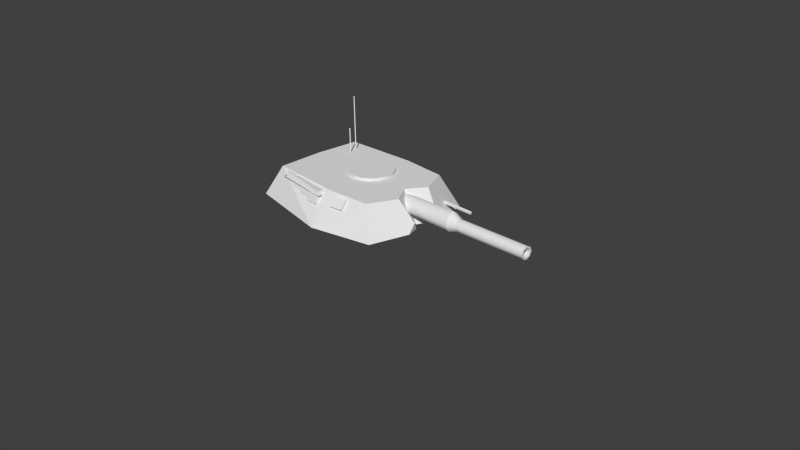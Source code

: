# Source: tankTurret.blend  (saved by Blender 2.72.0; exported with 4.5.12 LTS)
import bpy
from mathutils import Matrix  # noqa: F401  (used for matrix-valued properties, if any)

bpy.ops.wm.read_factory_settings(use_empty=True)
scene = bpy.context.scene
scene.name = 'Scene'

# ---- collections
col_collection_1 = bpy.data.collections.new('Collection 1'); scene.collection.children.link(col_collection_1)

# ---- materials (node trees are filled in below, after node groups)
mat_material = bpy.data.materials.new('Material')
mat_material.alpha_threshold = 0.0
mat_material.use_transparent_shadow = False
mat_material.roughness = 0.5
mat_material.line_color = (0.0, 0.0, 0.0, 1.0)

# ---- material node trees

# ---- world
world_world = bpy.data.worlds.new('World'); scene.world = world_world
world_world.color = (0.05088, 0.05088, 0.05088)
world_world.use_sun_shadow = False
world_world.sun_shadow_jitter_overblur = 0.0
world_world.cycles.sampling_method = 'MANUAL'
world_world.cycles.sample_map_resolution = 256

# ---- cameras
cam_camera = bpy.data.cameras.new('Camera')
cam_camera.clip_end = 100.0
cam_camera.lens = 35.0
cam_camera.sensor_width = 32.0
cam_camera.sensor_height = 18.0
cam_camera.ortho_scale = 7.314
cam_camera.dof.focus_distance = 0.0
cam_camera.dof.aperture_fstop = 128.0

# ---- meshes
me_cube_006 = bpy.data.meshes.new('Cube.006')
me_cube_006.from_pydata([(-0.08049, 0.3727, 1.269), (-0.1807, 0.3551, 1.269), (-0.2688, 0.3042, 1.269), (-0.3342, 0.2263, 1.269), (-0.369, 0.1307, 1.269), (-0.369, 0.02895, 1.269), (-0.3342, -0.06664, 1.269), (-0.2688, -0.1446, 1.269), (-0.1807, -0.1954, 1.269), (-0.08049, -0.2131, 1.269), (0.01969, -0.1954, 1.269), (0.1078, -0.1446, 1.269), (0.1732, -0.06664, 1.269), (0.208, 0.02895, 1.269), (0.208, 0.1307, 1.269), (0.1732, 0.2263, 1.269), (0.1078, 0.3042, 1.269), (0.01969, 0.3551, 1.269)], [], [(1, 2, 3, 4, 5, 6, 7, 8, 9, 10, 11, 12, 13, 14, 15, 16, 17, 0)])
me_cube_006.polygons.foreach_set('use_smooth', [True] * 1)
me_cube_006.materials.append(mat_material)
me_cube_006.use_remesh_preserve_volume = False
me_cube_006.use_remesh_preserve_attributes = False
me_cube_006.use_mirror_vertex_groups = False
me_cube_006.update()
me_cube_007 = bpy.data.meshes.new('Cube.007')
me_cube_007.from_pydata([(-0.08049, 0.3727, 1.234), (-0.1807, 0.3551, 1.234), (-0.2688, 0.3042, 1.234), (-0.3342, 0.2263, 1.234), (-0.369, 0.1307, 1.234), (-0.369, 0.02895, 1.234), (-0.3342, -0.06664, 1.234), (-0.2688, -0.1446, 1.234), (-0.1807, -0.1954, 1.234), (-0.08049, -0.2131, 1.234), (0.01969, -0.1954, 1.234), (0.1078, -0.1446, 1.234), (0.1732, -0.06664, 1.234), (0.208, 0.02895, 1.234), (0.208, 0.1307, 1.234), (0.1732, 0.2263, 1.234), (0.1078, 0.3042, 1.234), (0.01969, 0.3551, 1.234), (-0.08049, 0.3727, 1.269), (-0.1807, 0.3551, 1.269), (-0.2688, 0.3042, 1.269), (-0.3342, 0.2263, 1.269), (-0.369, 0.1307, 1.269), (-0.369, 0.02895, 1.269), (-0.3342, -0.06664, 1.269), (-0.2688, -0.1446, 1.269), (-0.1807, -0.1954, 1.269), (-0.08049, -0.2131, 1.269), (0.01969, -0.1954, 1.269), (0.1078, -0.1446, 1.269), (0.1732, -0.06664, 1.269), (0.208, 0.02895, 1.269), (0.208, 0.1307, 1.269), (0.1732, 0.2263, 1.269), (0.1078, 0.3042, 1.269), (0.01969, 0.3551, 1.269)], [], [(0, 1, 19, 18), (11, 12, 30, 29), (9, 10, 28, 27), (7, 8, 26, 25), (16, 17, 35, 34), (5, 6, 24, 23), (3, 4, 22, 21), (14, 15, 33, 32), (1, 2, 20, 19), (12, 13, 31, 30), (10, 11, 29, 28), (8, 9, 27, 26), (17, 0, 18, 35), (6, 7, 25, 24), (4, 5, 23, 22), (15, 16, 34, 33), (2, 3, 21, 20), (13, 14, 32, 31)])
me_cube_007.polygons.foreach_set('use_smooth', [True] * 18)
me_cube_007.materials.append(mat_material)
me_cube_007.use_remesh_preserve_volume = False
me_cube_007.use_remesh_preserve_attributes = False
me_cube_007.use_mirror_vertex_groups = False
me_cube_007.update()
me_cube_010 = bpy.data.meshes.new('Cube.010')
me_cube_010.from_pydata([(0.804, 0.08022, 0.05261), (0.8106, 0.05679, -0.003582), (0.8133, 0.0002199, -0.02686), (0.8106, -0.05635, -0.003582), (0.804, -0.07978, 0.05261), (0.7975, -0.05635, 0.1088), (0.7948, 0.0002199, 0.1321), (0.7975, 0.05679, 0.1088), (1.751, 0.1086, 0.07267), (1.753, 0.0852, 0.01614), (1.753, 0.02863, -0.007278), (1.753, -0.02793, 0.01614), (1.751, -0.05137, 0.07267), (1.749, -0.02793, 0.1292), (1.748, 0.02863, 0.1526), (1.749, 0.0852, 0.1292), (0.7013, 0.1191, 0.0536), (0.7092, 0.08426, -0.02987), (0.7125, 0.0002199, -0.06445), (0.7092, -0.08382, -0.02987), (0.7013, -0.1186, 0.0536), (0.6934, -0.06834, 0.1505), (0.6902, 0.0002199, 0.195), (0.6934, 0.06878, 0.1505), (-0.08172, 0.1191, 0.04298), (-0.07382, 0.08426, -0.04049), (-0.07055, 0.0002199, -0.07506), (-0.07382, -0.08382, -0.04049), (-0.08172, -0.1186, 0.04298), (-0.08962, -0.08382, 0.1089), (-0.0929, 0.0002199, 0.1527), (-0.08962, 0.08426, 0.1089)], [], [(0, 8, 9, 1), (1, 9, 10, 2), (2, 10, 11, 3), (3, 11, 12, 4), (4, 12, 13, 5), (5, 13, 14, 6), (6, 14, 15, 7), (7, 15, 8, 0), (7, 0, 16, 23), (6, 7, 23, 22), (5, 6, 22, 21), (4, 5, 21, 20), (3, 4, 20, 19), (2, 3, 19, 18), (1, 2, 18, 17), (0, 1, 17, 16), (23, 16, 24, 31), (22, 23, 31, 30), (21, 22, 30, 29), (20, 21, 29, 28), (19, 20, 28, 27), (18, 19, 27, 26), (17, 18, 26, 25), (16, 17, 25, 24)])
me_cube_010.polygons.foreach_set('use_smooth', [True] * 24)
_k = set([(0, 1), (0, 7), (1, 2), (2, 3), (3, 4), (4, 5), (5, 6), (6, 7), (16, 17), (16, 23), (17, 18), (18, 19), (19, 20), (20, 21), (21, 22), (22, 23)])
me_cube_010.attributes.new('sharp_edge', 'BOOLEAN', 'EDGE').data.foreach_set('value', [ (min(e.vertices), max(e.vertices)) in _k for e in me_cube_010.edges])
me_cube_010.materials.append(mat_material)
me_cube_010.use_remesh_preserve_volume = False
me_cube_010.use_remesh_preserve_attributes = False
me_cube_010.use_mirror_vertex_groups = False
me_cube_010.update()
me_cube_008 = bpy.data.meshes.new('Cube.008')
me_cube_008.from_pydata([(1.401, 0.06818, 0.1), (1.749, 0.06818, 0.1122), (1.749, 0.02863, 0.1286), (1.749, -0.01091, 0.1122), (1.751, -0.02729, 0.07267), (1.752, -0.01091, 0.03315), (1.753, 0.02863, 0.01678), (1.752, 0.06818, 0.03315), (1.751, 0.08456, 0.07267), (1.4, 0.02863, 0.1164), (1.401, -0.01091, 0.1), (1.402, -0.02729, 0.0605), (1.404, -0.01091, 0.02098), (1.404, 0.02863, 0.004609), (1.404, 0.06818, 0.02098), (1.402, 0.08456, 0.0605)], [], [(5, 6, 13, 12), (12, 13, 14, 15, 0, 9, 10, 11), (6, 7, 14, 13), (7, 8, 15, 14), (8, 1, 0, 15), (1, 2, 9, 0), (2, 3, 10, 9), (3, 4, 11, 10), (4, 5, 12, 11)])
me_cube_008.polygons.foreach_set('use_smooth', [True] * 9)
me_cube_008.materials.append(mat_material)
me_cube_008.use_remesh_preserve_volume = False
me_cube_008.use_remesh_preserve_attributes = False
me_cube_008.use_mirror_vertex_groups = False
me_cube_008.update()
me_cube_009 = bpy.data.meshes.new('Cube.009')
me_cube_009.from_pydata([(1.751, 0.1086, 0.07267), (1.753, 0.0852, 0.01614), (1.753, 0.02863, -0.007278), (1.753, -0.02793, 0.01614), (1.751, -0.05137, 0.07267), (1.749, -0.02793, 0.1292), (1.748, 0.02863, 0.1526), (1.749, 0.0852, 0.1292), (1.749, 0.06818, 0.1122), (1.749, 0.02863, 0.1286), (1.749, -0.01091, 0.1122), (1.751, -0.02729, 0.07267), (1.752, -0.01091, 0.03315), (1.753, 0.02863, 0.01678), (1.752, 0.06818, 0.03315), (1.751, 0.08456, 0.07267)], [], [(1, 14, 13, 2), (2, 13, 12, 3), (11, 4, 3, 12), (10, 5, 4, 11), (9, 6, 5, 10), (8, 7, 6, 9), (8, 15, 0, 7), (15, 14, 1, 0)])
me_cube_009.materials.append(mat_material)
me_cube_009.use_remesh_preserve_volume = False
me_cube_009.use_remesh_preserve_attributes = False
me_cube_009.use_mirror_vertex_groups = False
me_cube_009.update()
me_cube_011 = bpy.data.meshes.new('Cube.011')
me_cube_011.from_pydata([(0.5793, -0.5979, 1.234), (0.5793, 0.5987, 1.234), (0.7816, -0.7496, 0.8349), (0.7816, 0.7504, 0.8349), (-1.016, -0.5979, 1.234), (-1.016, 0.5987, 1.234), (-1.218, -0.7496, 0.8349), (-1.218, 0.7504, 0.8349), (0.7431, 0.4765, 0.9887), (0.7431, 0.4627, 0.9697), (0.7431, 0.4404, 0.977), (0.7431, 0.4404, 1.0), (0.7431, 0.4627, 1.008), (1.243, 0.4765, 0.9887), (1.243, 0.4627, 0.9697), (1.243, 0.4404, 0.977), (1.243, 0.4404, 1.0), (1.243, 0.4627, 1.008), (1.243, 0.4565, 0.9887), (-0.8024, 0.4447, 1.23), (-0.7957, 0.4398, 1.23), (-0.7983, 0.432, 1.23), (-0.8065, 0.432, 1.23), (-0.809, 0.4398, 1.23), (-0.8024, 0.4447, 1.96), (-0.7957, 0.4398, 1.96), (-0.7983, 0.432, 1.96), (-0.8065, 0.432, 1.96), (-0.809, 0.4398, 1.96), (-0.8024, 0.4377, 1.96), (-0.7684, 0.319, 1.567), (-0.775, 0.3212, 1.567), (-0.7725, 0.3133, 1.567), (-0.7643, 0.3133, 1.567), (-0.7617, 0.3212, 1.567), (-0.7684, 0.326, 1.567), (-0.775, 0.3212, 1.23), (-0.7725, 0.3133, 1.23), (-0.7643, 0.3133, 1.23), (-0.7617, 0.3212, 1.23), (-0.7684, 0.326, 1.23), (0.538, -0.567, 0.7739), (0.538, 0.5677, 0.7739), (-0.9748, -0.567, 0.7739), (-0.9748, 0.5677, 0.7739), (0.7816, 0.0003579, 0.8349), (0.5793, 0.0003574, 1.234), (0.7459, 0.242, 1.234), (0.7459, -0.2413, 1.234), (-0.03156, 0.9438, 0.8349), (-0.03156, 0.6479, 1.234), (-0.03156, -0.6472, 1.234), (-0.03156, -0.9431, 0.8349), (-1.297, 0.0003581, 0.8349), (-1.049, 0.000358, 1.234), (0.3045, -0.6788, 1.215), (0.1194, -0.6938, 1.215), (0.1181, -0.7736, 1.108), (0.1167, -0.6598, 1.19), (0.3072, -0.755, 1.112), (0.3018, -0.6448, 1.19), (0.1154, -0.7396, 1.083), (0.3045, -0.721, 1.087), (0.9508, 0.1844, 0.9758), (0.9253, 0.135, 0.8745), (0.9708, 0.2936, 0.8722), (0.9253, -0.1343, 0.8745), (0.9508, -0.1836, 0.9758), (0.9708, -0.2929, 0.8722), (-0.8431, -0.6483, 1.227), (-0.1215, -0.7469, 1.219), (-0.1207, -0.798, 1.064), (-0.8426, -0.6784, 1.136), (-0.3088, -0.7599, 1.089), (-0.3093, -0.7161, 1.221), (-0.474, -0.7034, 1.223), (-0.4894, -0.6896, 1.223), (-0.4738, -0.7494, 1.084), (-0.4884, -0.7265, 1.112), (-0.6529, -0.6771, 1.225), (-0.671, -0.6616, 1.225), (-0.6522, -0.7154, 1.109), (-0.6715, -0.6909, 1.136), (-0.2928, -0.7876, 1.058), (-0.2939, -0.7336, 1.221), (-0.1099, -0.66, 1.213), (-0.8398, -0.6151, 1.223), (-0.4662, -0.6381, 1.218), (-0.6463, -0.6267, 1.22), (-0.3031, -0.6481, 1.216), (-0.6692, -0.6256, 1.221), (-0.4828, -0.637, 1.218), (-0.283, -0.6493, 1.215), (-0.8436, -0.6716, 1.137), (-0.6709, -0.6882, 1.137), (-0.488, -0.7155, 1.113), (-0.6528, -0.7089, 1.11), (-0.3074, -0.7436, 1.087), (-0.4747, -0.7378, 1.083), (-0.1188, -0.7695, 1.065), (-0.2901, -0.766, 1.058), (-0.08124, -0.693, 1.169), (-0.09305, -0.6916, 1.169), (-0.08253, -0.6995, 1.16), (-0.09434, -0.6982, 1.16), (-0.09079, -0.7788, 1.181), (-0.1016, -0.7703, 1.181), (-0.09089, -0.7789, 1.172), (-0.1017, -0.7705, 1.172), (-0.7741, -0.6828, 1.136), (-0.8425, -0.6588, 1.164), (-0.8641, -0.7081, 1.191), (-0.8539, -0.6996, 1.19), (-0.8642, -0.7082, 1.182), (-0.854, -0.6998, 1.181), (-0.8642, -0.6378, 1.191), (-0.8542, -0.6387, 1.191), (-0.8643, -0.6445, 1.182), (-0.8539, -0.6462, 1.182)], [], [(0, 48, 46, 47, 1, 50, 5, 54, 4, 51), (18, 14, 13), (18, 15, 14), (18, 16, 15), (18, 17, 16), (18, 13, 17), (8, 13, 14, 9), (9, 14, 15, 10), (10, 15, 16, 11), (11, 16, 17, 12), (12, 17, 13, 8), (29, 25, 24), (29, 26, 25), (29, 27, 26), (29, 28, 27), (29, 24, 28), (19, 24, 25, 20), (20, 25, 26, 21), (21, 26, 27, 22), (22, 27, 28, 23), (23, 28, 24, 19), (36, 31, 35, 40), (37, 32, 31, 36), (38, 33, 32, 37), (39, 34, 33, 38), (40, 35, 34, 39), (30, 35, 31), (30, 31, 32), (30, 32, 33), (30, 33, 34), (30, 34, 35), (2, 52, 6, 43, 41), (7, 49, 3, 42, 44), (6, 53, 7, 44, 43), (41, 42, 45), (2, 0, 52), (3, 49, 1), (50, 1, 49), (50, 49, 5), (7, 5, 49), (7, 53, 5), (54, 5, 53), (54, 53, 4), (6, 4, 53), (56, 55, 59, 57), (59, 55, 60, 62), (57, 59, 62, 61), (56, 57, 61, 58), (55, 56, 58, 60), (4, 6, 52, 109, 93, 110), (64, 65, 63), (67, 68, 66), (2, 68, 67, 48, 0), (3, 1, 47, 63, 65), (64, 63, 47, 46, 45), (66, 45, 46, 48, 67), (41, 68, 2), (68, 41, 66), (66, 41, 45), (45, 42, 64), (64, 42, 65), (42, 3, 65), (51, 52, 0), (71, 83, 84, 70), (74, 73, 77, 75), (78, 81, 79, 76), (72, 82, 80, 69), (86, 69, 80, 90), (79, 88, 91, 76), (75, 87, 89, 74), (84, 92, 85, 70), (82, 72, 93, 109, 94), (81, 78, 95, 96), (77, 73, 97, 98), (83, 71, 99, 100), (71, 70, 85, 99), (83, 100, 92, 84), (77, 98, 87, 75), (73, 74, 89, 97), (78, 76, 91, 95), (81, 96, 88, 79), (82, 94, 90, 80), (72, 69, 86, 110, 93), (104, 103, 107, 108), (103, 101, 105, 107), (102, 101, 105, 106), (104, 102, 106, 108), (110, 86, 4), (4, 86, 85, 51), (100, 97, 89, 92), (98, 95, 91, 87), (96, 94, 90, 88), (94, 109, 96), (95, 98, 96), (97, 100, 98), (100, 99, 52), (101, 102, 85, 51), (104, 99, 85, 102), (103, 104, 99, 52), (52, 51, 101, 103), (100, 52, 98), (98, 52, 96), (52, 96, 109), (108, 107, 113, 114), (107, 105, 111, 113), (106, 105, 111, 112), (108, 106, 112, 114), (114, 113, 117, 118), (113, 111, 115, 117), (112, 111, 115, 116), (114, 112, 116, 118)])
_uv = me_cube_011.uv_layers.new(name='UVMap')
_uv.uv.foreach_set('vector', [0.7138, 0.6082, 0.7548, 0.4822, 0.7051, 0.4094, 0.7433, 0.3194, 0.6872, 0.2095, 0.5155, 0.2106, 0.2306, 0.2076, 0.2232, 0.3888, 0.2264, 0.569, 0.5032, 0.5945, 0.3377, 0.8654, 0.3395, 0.871, 0.3329, 0.8689, 0.3377, 0.8654, 0.3435, 0.8654, 0.3395, 0.871, 0.3377, 0.8654, 0.3395, 0.8598, 0.3435, 0.8654, 0.3377, 0.8654, 0.3329, 0.862, 0.3395, 0.8598, 0.3377, 0.8654, 0.3329, 0.8689, 0.3329, 0.862, 0.1861, 0.8688, 0.3329, 0.8689, 0.3329, 0.8758, 0.1861, 0.8757, 0.1861, 0.8757, 0.3329, 0.8758, 0.3329, 0.8827, 0.1861, 0.8826, 0.1861, 0.8826, 0.3329, 0.8827, 0.3329, 0.8896, 0.1861, 0.8895, 0.1861, 0.8895, 0.3329, 0.8896, 0.3329, 0.8965, 0.1861, 0.8964, 0.1861, 0.8619, 0.3329, 0.862, 0.3329, 0.8689, 0.1861, 0.8688, 0.9709, 0.9789, 0.9685, 0.9797, 0.9696, 0.9768, 0.9709, 0.9789, 0.9709, 0.9814, 0.9685, 0.9797, 0.9709, 0.9789, 0.9734, 0.9797, 0.9709, 0.9814, 0.9709, 0.9789, 0.9723, 0.9768, 0.9734, 0.9797, 0.9709, 0.9789, 0.9696, 0.9768, 0.9723, 0.9768, 0.9696, 0.8047, 0.9696, 0.9768, 0.9666, 0.9768, 0.9666, 0.8047, 0.9666, 0.8047, 0.9666, 0.9768, 0.9636, 0.9768, 0.9636, 0.8047, 0.9636, 0.8047, 0.9636, 0.9768, 0.9606, 0.9768, 0.9606, 0.8047, 0.9606, 0.8047, 0.9606, 0.9768, 0.9576, 0.9768, 0.9576, 0.8047, 0.9723, 0.8047, 0.9723, 0.9768, 0.9696, 0.9768, 0.9696, 0.8047, 0.9723, 0.8047, 0.9723, 0.9768, 0.9696, 0.9768, 0.9696, 0.8047, 0.9606, 0.8047, 0.9606, 0.9768, 0.9576, 0.9768, 0.9576, 0.8047, 0.9636, 0.8047, 0.9636, 0.9768, 0.9606, 0.9768, 0.9606, 0.8047, 0.9666, 0.8047, 0.9666, 0.9768, 0.9636, 0.9768, 0.9636, 0.8047, 0.9696, 0.8047, 0.9696, 0.9768, 0.9666, 0.9768, 0.9666, 0.8047, 0.9709, 0.9789, 0.9696, 0.9768, 0.9723, 0.9768, 0.9709, 0.9789, 0.9723, 0.9768, 0.9734, 0.9797, 0.9709, 0.9789, 0.9734, 0.9797, 0.9709, 0.9814, 0.9709, 0.9789, 0.9709, 0.9814, 0.9685, 0.9797, 0.9709, 0.9789, 0.9685, 0.9797, 0.9696, 0.9768, 0.736, 0.7936, 0.4775, 0.724, 0.1618, 0.6803, 0.2144, 0.7567, 0.6395, 0.8595, 0.1839, 0.06448, 0.511, 0.09061, 0.7333, 0.06708, 0.6664, 0.0001514, 0.2553, 0.0001515, 0.08122, 0.6073, 0.09265, 0.3873, 0.08565, 0.1665, 0.003311, 0.2192, 0.0001514, 0.5532, 0.9836, 0.5781, 0.9461, 0.1885, 0.8791, 0.3893, 0.736, 0.7936, 0.7138, 0.6082, 0.4775, 0.724, 0.7333, 0.06708, 0.511, 0.09061, 0.6872, 0.2095, 0.5155, 0.2106, 0.6872, 0.2095, 0.511, 0.09061, 0.5155, 0.2106, 0.511, 0.09061, 0.2306, 0.2076, 0.1839, 0.06448, 0.2306, 0.2076, 0.511, 0.09061, 0.08565, 0.1665, 0.09265, 0.3873, 0.2306, 0.2076, 0.2232, 0.3888, 0.2306, 0.2076, 0.09265, 0.3873, 0.2232, 0.3888, 0.09265, 0.3873, 0.2264, 0.569, 0.08122, 0.6073, 0.2264, 0.569, 0.09265, 0.3873, 0.09505, 0.8433, 0.1502, 0.8433, 0.1502, 0.882, 0.09505, 0.882, 0.1502, 0.882, 0.1502, 0.8433, 0.1626, 0.8433, 0.1626, 0.882, 0.09505, 0.882, 0.1502, 0.882, 0.1502, 0.8944, 0.09505, 0.8944, 0.09505, 0.8433, 0.09505, 0.882, 0.08258, 0.882, 0.08258, 0.8433, 0.1502, 0.8433, 0.09505, 0.8433, 0.09505, 0.8311, 0.1502, 0.8311, 0.2264, 0.569, 0.1618, 0.6803, 0.4775, 0.724, 0.2869, 0.6216, 0.2738, 0.6117, 0.2745, 0.6079, 0.8474, 0.3188, 0.8337, 0.2814, 0.8203, 0.3119, 0.834, 0.4766, 0.8528, 0.5052, 0.8599, 0.4649, 0.8855, 0.6414, 0.8528, 0.5052, 0.834, 0.4766, 0.7548, 0.4822, 0.7138, 0.6082, 0.841, 0.1468, 0.6872, 0.2095, 0.7433, 0.3194, 0.8203, 0.3119, 0.8337, 0.2814, 0.8474, 0.3188, 0.8203, 0.3119, 0.7433, 0.3194, 0.7051, 0.4094, 0.8791, 0.3893, 0.8599, 0.4649, 0.8791, 0.3893, 0.7051, 0.4094, 0.7548, 0.4822, 0.834, 0.4766, 0.9836, 0.5781, 0.8528, 0.5052, 0.8855, 0.6414, 0.8528, 0.5052, 0.9836, 0.5781, 0.8599, 0.4649, 0.8599, 0.4649, 0.9836, 0.5781, 0.8791, 0.3893, 0.8791, 0.3893, 0.9461, 0.1885, 0.8474, 0.3188, 0.8474, 0.3188, 0.9461, 0.1885, 0.8337, 0.2814, 0.9461, 0.1885, 0.841, 0.1468, 0.8337, 0.2814, 0.5032, 0.5945, 0.4775, 0.724, 0.7138, 0.6082, 0.2846, 0.9758, 0.3353, 0.9758, 0.3353, 0.9251, 0.2846, 0.9251, 0.188, 0.976, 0.2321, 0.976, 0.2321, 0.9275, 0.188, 0.9275, 0.1017, 0.9714, 0.1498, 0.9714, 0.1498, 0.9354, 0.1017, 0.9354, 0.07219, 0.9428, 0.03192, 0.9428, 0.01868, 0.9696, 0.0729, 0.9696, 0.0725, 0.9813, 0.0729, 0.9696, 0.01868, 0.9696, 0.0188, 0.9813, 0.1498, 0.9354, 0.1498, 0.9217, 0.1017, 0.9217, 0.1017, 0.9354, 0.188, 0.9275, 0.1705, 0.9275, 0.1705, 0.976, 0.188, 0.976, 0.3353, 0.9251, 0.3353, 0.9028, 0.2846, 0.9028, 0.2846, 0.9251, 0.03192, 0.9428, 0.07219, 0.9428, 0.07249, 0.9383, 0.04802, 0.9428, 0.02459, 0.9403, 0.1498, 0.9714, 0.1017, 0.9714, 0.1017, 0.9805, 0.1498, 0.9805, 0.2321, 0.9275, 0.2321, 0.976, 0.2491, 0.976, 0.2489, 0.9275, 0.3353, 0.9758, 0.2846, 0.9758, 0.2846, 0.988, 0.3353, 0.988, 0.2846, 0.9758, 0.2846, 0.9251, 0.2686, 0.9251, 0.2686, 0.9758, 0.3353, 0.9758, 0.3509, 0.9758, 0.3509, 0.9251, 0.3353, 0.9251, 0.2321, 0.9275, 0.2321, 0.9135, 0.188, 0.9135, 0.188, 0.9275, 0.2321, 0.976, 0.188, 0.976, 0.188, 0.988, 0.2321, 0.988, 0.1017, 0.9714, 0.1017, 0.9354, 0.09258, 0.9354, 0.09258, 0.9714, 0.1498, 0.9714, 0.1584, 0.9714, 0.1584, 0.9354, 0.1498, 0.9354, 0.03192, 0.9428, 0.02459, 0.9403, 0.007958, 0.9696, 0.01868, 0.9696, 0.07219, 0.9428, 0.0729, 0.9696, 0.0833, 0.9696, 0.07556, 0.9507, 0.07419, 0.9428, 0.6745, 0.8996, 0.6745, 0.8968, 0.6493, 0.8968, 0.6493, 0.8996, 0.6745, 0.8968, 0.6745, 0.8942, 0.6493, 0.8942, 0.6493, 0.8968, 0.6745, 0.9019, 0.6745, 0.9046, 0.6493, 0.9046, 0.6493, 0.9019, 0.6745, 0.8996, 0.6745, 0.9019, 0.6493, 0.9019, 0.6493, 0.8996, 0.2745, 0.6079, 0.2754, 0.5961, 0.2264, 0.569, 0.2264, 0.569, 0.2754, 0.5961, 0.4755, 0.6021, 0.5032, 0.5945, 0.4127, 0.6596, 0.4078, 0.6488, 0.4096, 0.6014, 0.4157, 0.6016, 0.3608, 0.6461, 0.357, 0.6362, 0.3574, 0.6004, 0.362, 0.6005, 0.3164, 0.6342, 0.3124, 0.6268, 0.3117, 0.5987, 0.3187, 0.5991, 0.3124, 0.6268, 0.2869, 0.6216, 0.3164, 0.6342, 0.357, 0.6362, 0.3608, 0.6461, 0.3164, 0.6342, 0.4078, 0.6488, 0.4127, 0.6596, 0.3608, 0.6461, 0.4127, 0.6596, 0.4645, 0.662, 0.4775, 0.724, 0.4825, 0.6207, 0.4787, 0.6201, 0.4755, 0.6021, 0.5032, 0.5945, 0.4778, 0.6237, 0.4645, 0.662, 0.4755, 0.6021, 0.4787, 0.6201, 0.4817, 0.6245, 0.4778, 0.6237, 0.4645, 0.662, 0.4775, 0.724, 0.4775, 0.724, 0.5032, 0.5945, 0.4825, 0.6207, 0.4817, 0.6245, 0.4127, 0.6596, 0.4775, 0.724, 0.3608, 0.6461, 0.3608, 0.6461, 0.4775, 0.724, 0.3164, 0.6342, 0.4775, 0.724, 0.3164, 0.6342, 0.2869, 0.6216, 0.6493, 0.8996, 0.6493, 0.8968, 0.4624, 0.8968, 0.4624, 0.8996, 0.6493, 0.8968, 0.6493, 0.8942, 0.4624, 0.8942, 0.4624, 0.8968, 0.6493, 0.9019, 0.6493, 0.9046, 0.4624, 0.9046, 0.4624, 0.9019, 0.6493, 0.8996, 0.6493, 0.9019, 0.4624, 0.9019, 0.4624, 0.8996, 0.4624, 0.8996, 0.4624, 0.8968, 0.4474, 0.8968, 0.4474, 0.8996, 0.4624, 0.8968, 0.4624, 0.8942, 0.4474, 0.8942, 0.4474, 0.8968, 0.4624, 0.9019, 0.4624, 0.9046, 0.4474, 0.9046, 0.4474, 0.9019, 0.4624, 0.8996, 0.4624, 0.9019, 0.4474, 0.9019, 0.4474, 0.8996])
me_cube_011.materials.append(mat_material)
me_cube_011.use_remesh_preserve_volume = False
me_cube_011.use_remesh_preserve_attributes = False
me_cube_011.use_mirror_vertex_groups = False
me_cube_011.update()

# ---- objects
ob_cube_005 = bpy.data.objects.new('Cube.005', me_cube_006)
ob_cube_004 = bpy.data.objects.new('Cube.004', me_cube_007)
ob_cube_001 = bpy.data.objects.new('Cube.001', me_cube_010)
ob_cube_003 = bpy.data.objects.new('Cube.003', me_cube_008)
ob_cube_002 = bpy.data.objects.new('Cube.002', me_cube_009)
ob_cube = bpy.data.objects.new('Cube', me_cube_011)
ob_camera = bpy.data.objects.new('Camera', cam_camera)

# ---- transforms, parenting, visibility, modifiers, constraints
ob_cube_005.location = (0.0, 0.0, 0.00664)
ob_cube_005.lock_rotations_4d = False
ob_cube_005.empty_display_type = 'ARROWS'
ob_cube_005.lineart.crease_threshold = 0.0
ob_cube_004.location = (0.0, 0.0, 0.00664)
ob_cube_004.lock_rotations_4d = False
ob_cube_004.empty_display_type = 'ARROWS'
ob_cube_004.lineart.crease_threshold = 0.0
ob_cube_001.location = (0.6804, 0.0003577, 1.041)
ob_cube_001.rotation_euler = (0.0, 0.02061, 0.0)
ob_cube_001.lock_rotations_4d = False
ob_cube_001.empty_display_type = 'ARROWS'
ob_cube_001.lineart.crease_threshold = 0.0
ob_cube_003.parent = ob_cube_001
ob_cube_003.matrix_parent_inverse = Matrix(((1.0, 0.0, 0.0, -0.09052), (0.0, 1.0, 0.0, -0.05363), (0.0, 0.0, 1.0, -0.00664), (0.0, 0.0, 0.0, 1.0)))
ob_cube_003.location = (0.09052, 0.05363, 0.00664)
ob_cube_003.lock_rotations_4d = False
ob_cube_003.empty_display_type = 'ARROWS'
ob_cube_003.lineart.crease_threshold = 0.0
ob_cube_002.parent = ob_cube_001
ob_cube_002.matrix_parent_inverse = Matrix(((1.0, 0.0, 0.0, -0.09052), (0.0, 1.0, 0.0, -0.05363), (0.0, 0.0, 1.0, -0.00664), (0.0, 0.0, 0.0, 1.0)))
ob_cube_002.location = (0.09052, 0.05363, 0.00664)
ob_cube_002.lock_rotations_4d = False
ob_cube_002.empty_display_type = 'ARROWS'
ob_cube_002.lineart.crease_threshold = 0.0
ob_cube.location = (0.0, 0.0, 0.00664)
ob_cube.lock_rotations_4d = False
ob_cube.empty_display_type = 'ARROWS'
ob_cube.lineart.crease_threshold = 0.0
ob_camera.location = (7.481, -6.508, 5.484)
ob_camera.rotation_euler = (1.109, 0.01082, 0.8149)
ob_camera.lock_rotations_4d = False
ob_camera.empty_display_type = 'ARROWS'
ob_camera.color = (0.0, 0.0, 0.0, 0.0)
ob_camera.display_type = 'WIRE'
ob_camera.lineart.crease_threshold = 0.0

# ---- collection membership
col_collection_1.objects.link(ob_cube_005)
col_collection_1.objects.link(ob_cube_004)
col_collection_1.objects.link(ob_cube_001)
col_collection_1.objects.link(ob_cube_003)
col_collection_1.objects.link(ob_cube_002)
col_collection_1.objects.link(ob_cube)
col_collection_1.objects.link(ob_camera)

# ---- scene / render settings (as saved in the file)
scene.camera = ob_camera
scene.frame_start = 1; scene.frame_end = 250; scene.frame_set(1)
scene.render.engine = 'BLENDER_EEVEE_NEXT'
scene.render.image_settings.color_mode = 'RGB'
scene.render.image_settings.compression = 90
scene.render.resolution_percentage = 50
scene.render.dither_intensity = 0.0
scene.render.bake_margin = 2
scene.render.bake_bias = 0.0
scene.cycles.use_denoising = False
scene.cycles.samples = 10
scene.cycles.sampling_pattern = 'TABULATED_SOBOL'
scene.cycles.light_sampling_threshold = 0.0
scene.cycles.use_adaptive_sampling = False
scene.cycles.use_light_tree = False
scene.cycles.blur_glossy = 0.0
scene.cycles.volume_bounces = 1
scene.cycles.pixel_filter_type = 'GAUSSIAN'
scene.cycles.sample_clamp_indirect = 0.0
scene.view_settings.view_transform = 'Standard'
bpy.context.view_layer.update()

# ---- added for rendering (the .blend has no usable light): sun
light_auto_sun = bpy.data.lights.new('AutoSun', 'SUN')
light_auto_sun.energy = 3.0
light_auto_sun.angle = 0.0523599
ob_auto_sun = bpy.data.objects.new('AutoSun', light_auto_sun)
scene.collection.objects.link(ob_auto_sun)
ob_auto_sun.rotation_euler = (0.872665, 0.174533, 0.523599)
bpy.context.view_layer.update()
